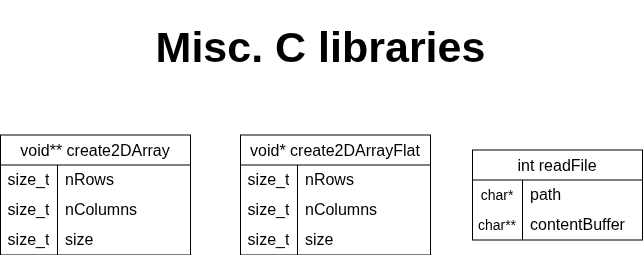

The diagram above was exported from draw.io. Its source (the exported page's mxGraphModel, read from the mxfile embedded in the PNG):
<mxGraphModel dx="1664" dy="992" grid="1" gridSize="10" guides="1" tooltips="1" connect="1" arrows="1" fold="1" page="1" pageScale="1" pageWidth="850" pageHeight="1100" math="0" shadow="0">
  <root>
    <mxCell id="0" />
    <mxCell id="1" parent="0" />
    <mxCell id="2" connectable="0" parent="1" style="group" value="" vertex="1">
      <mxGeometry height="254.48000000000002" width="642" x="104" y="520" as="geometry" />
    </mxCell>
    <mxCell id="3" parent="2" style="shape=table;startSize=30;container=1;collapsible=0;childLayout=tableLayout;fixedRows=1;rowLines=0;fontStyle=0;strokeColor=default;fontSize=16;" value="int readFile" vertex="1">
      <mxGeometry height="90" width="170" x="472" y="149.48000000000002" as="geometry" />
    </mxCell>
    <mxCell id="4" parent="3" style="shape=tableRow;horizontal=0;startSize=0;swimlaneHead=0;swimlaneBody=0;top=0;left=0;bottom=0;right=0;collapsible=0;dropTarget=0;fillColor=none;points=[[0,0.5],[1,0.5]];portConstraint=eastwest;strokeColor=inherit;fontSize=16;" value="" vertex="1">
      <mxGeometry height="30" width="170" y="30" as="geometry" />
    </mxCell>
    <mxCell id="5" parent="4" style="shape=partialRectangle;html=1;whiteSpace=wrap;connectable=0;fillColor=none;top=0;left=0;bottom=0;right=0;overflow=hidden;pointerEvents=1;strokeColor=inherit;fontSize=16;" value="&lt;font style=&quot;font-size: 14px;&quot;&gt;char*&lt;/font&gt;" vertex="1">
      <mxGeometry height="30" width="50" as="geometry">
        <mxRectangle height="30" width="50" as="alternateBounds" />
      </mxGeometry>
    </mxCell>
    <mxCell id="6" parent="4" style="shape=partialRectangle;html=1;whiteSpace=wrap;connectable=0;fillColor=none;top=0;left=0;bottom=0;right=0;align=left;spacingLeft=6;overflow=hidden;strokeColor=inherit;fontSize=16;" value="path" vertex="1">
      <mxGeometry height="30" width="120" x="50" as="geometry">
        <mxRectangle height="30" width="120" as="alternateBounds" />
      </mxGeometry>
    </mxCell>
    <mxCell id="7" parent="3" style="shape=tableRow;horizontal=0;startSize=0;swimlaneHead=0;swimlaneBody=0;top=0;left=0;bottom=0;right=0;collapsible=0;dropTarget=0;fillColor=none;points=[[0,0.5],[1,0.5]];portConstraint=eastwest;strokeColor=inherit;fontSize=16;" value="" vertex="1">
      <mxGeometry height="30" width="170" y="60" as="geometry" />
    </mxCell>
    <mxCell id="8" parent="7" style="shape=partialRectangle;html=1;whiteSpace=wrap;connectable=0;fillColor=none;top=0;left=0;bottom=0;right=0;overflow=hidden;strokeColor=inherit;fontSize=16;" value="&lt;font style=&quot;font-size: 14px;&quot;&gt;char**&lt;/font&gt;" vertex="1">
      <mxGeometry height="30" width="50" as="geometry">
        <mxRectangle height="30" width="50" as="alternateBounds" />
      </mxGeometry>
    </mxCell>
    <mxCell id="9" parent="7" style="shape=partialRectangle;html=1;whiteSpace=wrap;connectable=0;fillColor=none;top=0;left=0;bottom=0;right=0;align=left;spacingLeft=6;overflow=hidden;strokeColor=inherit;fontSize=16;" value="contentBuffer" vertex="1">
      <mxGeometry height="30" width="120" x="50" as="geometry">
        <mxRectangle height="30" width="120" as="alternateBounds" />
      </mxGeometry>
    </mxCell>
    <mxCell id="10" parent="2" style="text;strokeColor=none;fillColor=none;html=1;fontSize=43;fontStyle=1;verticalAlign=middle;align=center;autosizeText=1;" value="Misc. C libraries" vertex="1">
      <mxGeometry height="94.48" width="320.83" x="160" as="geometry" />
    </mxCell>
    <mxCell id="11" parent="2" style="shape=table;startSize=30;container=1;collapsible=0;childLayout=tableLayout;fixedRows=1;rowLines=0;fontStyle=0;strokeColor=default;fontSize=16;fontFamily=Helvetica;fontColor=default;labelBackgroundColor=default;" value="void* create2DArrayFlat" vertex="1">
      <mxGeometry height="120" width="190" x="240" y="134.48000000000002" as="geometry" />
    </mxCell>
    <mxCell id="12" parent="11" style="shape=tableRow;horizontal=0;startSize=0;swimlaneHead=0;swimlaneBody=0;top=0;left=0;bottom=0;right=0;collapsible=0;dropTarget=0;fillColor=none;points=[[0,0.5],[1,0.5]];portConstraint=eastwest;strokeColor=inherit;fontSize=16;fontFamily=Helvetica;fontColor=default;labelBackgroundColor=default;" value="" vertex="1">
      <mxGeometry height="30" width="190" y="30" as="geometry" />
    </mxCell>
    <mxCell id="13" parent="12" style="shape=partialRectangle;html=1;whiteSpace=wrap;connectable=0;fillColor=none;top=0;left=0;bottom=0;right=0;overflow=hidden;pointerEvents=1;strokeColor=inherit;fontSize=16;fontFamily=Helvetica;fontColor=default;labelBackgroundColor=default;" value="size_t" vertex="1">
      <mxGeometry height="30" width="57" as="geometry">
        <mxRectangle height="30" width="57" as="alternateBounds" />
      </mxGeometry>
    </mxCell>
    <mxCell id="14" parent="12" style="shape=partialRectangle;html=1;whiteSpace=wrap;connectable=0;fillColor=none;top=0;left=0;bottom=0;right=0;align=left;spacingLeft=6;overflow=hidden;strokeColor=inherit;fontSize=16;fontFamily=Helvetica;fontColor=default;labelBackgroundColor=default;" value="nRows" vertex="1">
      <mxGeometry height="30" width="133" x="57" as="geometry">
        <mxRectangle height="30" width="133" as="alternateBounds" />
      </mxGeometry>
    </mxCell>
    <mxCell id="15" parent="11" style="shape=tableRow;horizontal=0;startSize=0;swimlaneHead=0;swimlaneBody=0;top=0;left=0;bottom=0;right=0;collapsible=0;dropTarget=0;fillColor=none;points=[[0,0.5],[1,0.5]];portConstraint=eastwest;strokeColor=inherit;fontSize=16;fontFamily=Helvetica;fontColor=default;labelBackgroundColor=default;" value="" vertex="1">
      <mxGeometry height="30" width="190" y="60" as="geometry" />
    </mxCell>
    <mxCell id="16" parent="15" style="shape=partialRectangle;html=1;whiteSpace=wrap;connectable=0;fillColor=none;top=0;left=0;bottom=0;right=0;overflow=hidden;strokeColor=inherit;fontSize=16;fontFamily=Helvetica;fontColor=default;labelBackgroundColor=default;" value="size_t" vertex="1">
      <mxGeometry height="30" width="57" as="geometry">
        <mxRectangle height="30" width="57" as="alternateBounds" />
      </mxGeometry>
    </mxCell>
    <mxCell id="17" parent="15" style="shape=partialRectangle;html=1;whiteSpace=wrap;connectable=0;fillColor=none;top=0;left=0;bottom=0;right=0;align=left;spacingLeft=6;overflow=hidden;strokeColor=inherit;fontSize=16;fontFamily=Helvetica;fontColor=default;labelBackgroundColor=default;" value="nColumns" vertex="1">
      <mxGeometry height="30" width="133" x="57" as="geometry">
        <mxRectangle height="30" width="133" as="alternateBounds" />
      </mxGeometry>
    </mxCell>
    <mxCell id="18" parent="11" style="shape=tableRow;horizontal=0;startSize=0;swimlaneHead=0;swimlaneBody=0;top=0;left=0;bottom=0;right=0;collapsible=0;dropTarget=0;fillColor=none;points=[[0,0.5],[1,0.5]];portConstraint=eastwest;strokeColor=inherit;fontSize=16;fontFamily=Helvetica;fontColor=default;labelBackgroundColor=default;" value="" vertex="1">
      <mxGeometry height="30" width="190" y="90" as="geometry" />
    </mxCell>
    <mxCell id="19" parent="18" style="shape=partialRectangle;html=1;whiteSpace=wrap;connectable=0;fillColor=none;top=0;left=0;bottom=0;right=0;overflow=hidden;strokeColor=inherit;fontSize=16;fontFamily=Helvetica;fontColor=default;labelBackgroundColor=default;" value="size_t" vertex="1">
      <mxGeometry height="30" width="57" as="geometry">
        <mxRectangle height="30" width="57" as="alternateBounds" />
      </mxGeometry>
    </mxCell>
    <mxCell id="20" parent="18" style="shape=partialRectangle;html=1;whiteSpace=wrap;connectable=0;fillColor=none;top=0;left=0;bottom=0;right=0;align=left;spacingLeft=6;overflow=hidden;strokeColor=inherit;fontSize=16;fontFamily=Helvetica;fontColor=default;labelBackgroundColor=default;" value="size" vertex="1">
      <mxGeometry height="30" width="133" x="57" as="geometry">
        <mxRectangle height="30" width="133" as="alternateBounds" />
      </mxGeometry>
    </mxCell>
    <mxCell id="21" parent="2" style="shape=table;startSize=30;container=1;collapsible=0;childLayout=tableLayout;fixedRows=1;rowLines=0;fontStyle=0;strokeColor=default;fontSize=16;fontFamily=Helvetica;fontColor=default;labelBackgroundColor=default;" value="void** create2DArray" vertex="1">
      <mxGeometry height="120" width="190" y="134.48000000000002" as="geometry" />
    </mxCell>
    <mxCell id="22" parent="21" style="shape=tableRow;horizontal=0;startSize=0;swimlaneHead=0;swimlaneBody=0;top=0;left=0;bottom=0;right=0;collapsible=0;dropTarget=0;fillColor=none;points=[[0,0.5],[1,0.5]];portConstraint=eastwest;strokeColor=inherit;fontSize=16;fontFamily=Helvetica;fontColor=default;labelBackgroundColor=default;" value="" vertex="1">
      <mxGeometry height="30" width="190" y="30" as="geometry" />
    </mxCell>
    <mxCell id="23" parent="22" style="shape=partialRectangle;html=1;whiteSpace=wrap;connectable=0;fillColor=none;top=0;left=0;bottom=0;right=0;overflow=hidden;pointerEvents=1;strokeColor=inherit;fontSize=16;fontFamily=Helvetica;fontColor=default;labelBackgroundColor=default;" value="size_t" vertex="1">
      <mxGeometry height="30" width="57" as="geometry">
        <mxRectangle height="30" width="57" as="alternateBounds" />
      </mxGeometry>
    </mxCell>
    <mxCell id="24" parent="22" style="shape=partialRectangle;html=1;whiteSpace=wrap;connectable=0;fillColor=none;top=0;left=0;bottom=0;right=0;align=left;spacingLeft=6;overflow=hidden;strokeColor=inherit;fontSize=16;fontFamily=Helvetica;fontColor=default;labelBackgroundColor=default;" value="nRows" vertex="1">
      <mxGeometry height="30" width="133" x="57" as="geometry">
        <mxRectangle height="30" width="133" as="alternateBounds" />
      </mxGeometry>
    </mxCell>
    <mxCell id="25" parent="21" style="shape=tableRow;horizontal=0;startSize=0;swimlaneHead=0;swimlaneBody=0;top=0;left=0;bottom=0;right=0;collapsible=0;dropTarget=0;fillColor=none;points=[[0,0.5],[1,0.5]];portConstraint=eastwest;strokeColor=inherit;fontSize=16;fontFamily=Helvetica;fontColor=default;labelBackgroundColor=default;" value="" vertex="1">
      <mxGeometry height="30" width="190" y="60" as="geometry" />
    </mxCell>
    <mxCell id="26" parent="25" style="shape=partialRectangle;html=1;whiteSpace=wrap;connectable=0;fillColor=none;top=0;left=0;bottom=0;right=0;overflow=hidden;strokeColor=inherit;fontSize=16;fontFamily=Helvetica;fontColor=default;labelBackgroundColor=default;" value="size_t" vertex="1">
      <mxGeometry height="30" width="57" as="geometry">
        <mxRectangle height="30" width="57" as="alternateBounds" />
      </mxGeometry>
    </mxCell>
    <mxCell id="27" parent="25" style="shape=partialRectangle;html=1;whiteSpace=wrap;connectable=0;fillColor=none;top=0;left=0;bottom=0;right=0;align=left;spacingLeft=6;overflow=hidden;strokeColor=inherit;fontSize=16;fontFamily=Helvetica;fontColor=default;labelBackgroundColor=default;" value="nColumns" vertex="1">
      <mxGeometry height="30" width="133" x="57" as="geometry">
        <mxRectangle height="30" width="133" as="alternateBounds" />
      </mxGeometry>
    </mxCell>
    <mxCell id="28" parent="21" style="shape=tableRow;horizontal=0;startSize=0;swimlaneHead=0;swimlaneBody=0;top=0;left=0;bottom=0;right=0;collapsible=0;dropTarget=0;fillColor=none;points=[[0,0.5],[1,0.5]];portConstraint=eastwest;strokeColor=inherit;fontSize=16;fontFamily=Helvetica;fontColor=default;labelBackgroundColor=default;" value="" vertex="1">
      <mxGeometry height="30" width="190" y="90" as="geometry" />
    </mxCell>
    <mxCell id="29" parent="28" style="shape=partialRectangle;html=1;whiteSpace=wrap;connectable=0;fillColor=none;top=0;left=0;bottom=0;right=0;overflow=hidden;strokeColor=inherit;fontSize=16;fontFamily=Helvetica;fontColor=default;labelBackgroundColor=default;" value="size_t" vertex="1">
      <mxGeometry height="30" width="57" as="geometry">
        <mxRectangle height="30" width="57" as="alternateBounds" />
      </mxGeometry>
    </mxCell>
    <mxCell id="30" parent="28" style="shape=partialRectangle;html=1;whiteSpace=wrap;connectable=0;fillColor=none;top=0;left=0;bottom=0;right=0;align=left;spacingLeft=6;overflow=hidden;strokeColor=inherit;fontSize=16;fontFamily=Helvetica;fontColor=default;labelBackgroundColor=default;" value="size" vertex="1">
      <mxGeometry height="30" width="133" x="57" as="geometry">
        <mxRectangle height="30" width="133" as="alternateBounds" />
      </mxGeometry>
    </mxCell>
  </root>
</mxGraphModel>